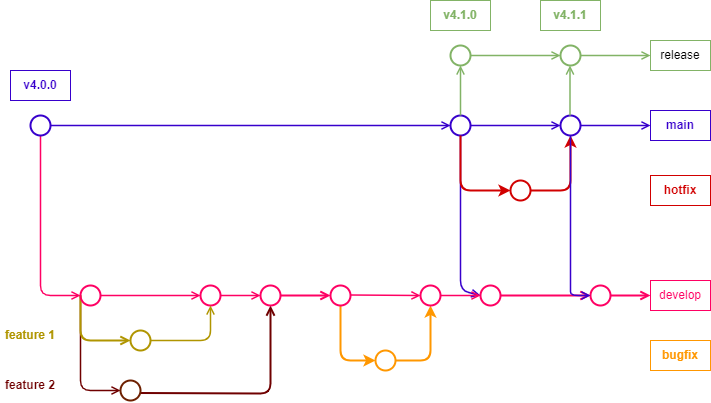

The diagram above was exported from draw.io. Its source (the exported page's mxGraphModel, read from the mxfile embedded in the PNG):
<mxGraphModel dx="1418" dy="868" grid="1" gridSize="10" guides="1" tooltips="1" connect="1" arrows="1" fold="1" page="1" pageScale="1" pageWidth="850" pageHeight="1100" math="0" shadow="0">
  <root>
    <mxCell id="0" />
    <mxCell id="1" parent="0" />
    <mxCell id="l9172CxugHCwuYqbYO1x-9" style="edgeStyle=orthogonalEdgeStyle;rounded=1;orthogonalLoop=1;jettySize=auto;html=1;endArrow=open;endFill=0;fillColor=#d80073;strokeColor=#FF0063;strokeWidth=1.5;entryX=0;entryY=0.5;entryDx=0;entryDy=0;" parent="1" source="l9172CxugHCwuYqbYO1x-1" target="l9172CxugHCwuYqbYO1x-4" edge="1">
      <mxGeometry relative="1" as="geometry">
        <mxPoint x="30" y="420" as="targetPoint" />
        <Array as="points">
          <mxPoint x="80" y="425" />
        </Array>
      </mxGeometry>
    </mxCell>
    <mxCell id="l9172CxugHCwuYqbYO1x-1" value="" style="ellipse;whiteSpace=wrap;html=1;fillColor=none;fontColor=#ffffff;strokeColor=#3700CC;strokeWidth=2;" parent="1" vertex="1">
      <mxGeometry x="70" y="245" width="20" height="20" as="geometry" />
    </mxCell>
    <mxCell id="l9172CxugHCwuYqbYO1x-2" value="" style="ellipse;whiteSpace=wrap;html=1;fillColor=none;fontColor=#ffffff;strokeColor=#3700CC;strokeWidth=2;" parent="1" vertex="1">
      <mxGeometry x="600" y="245" width="20" height="20" as="geometry" />
    </mxCell>
    <mxCell id="l9172CxugHCwuYqbYO1x-3" value="" style="endArrow=open;html=1;rounded=0;exitX=1;exitY=0.5;exitDx=0;exitDy=0;endFill=0;fillColor=#6a00ff;strokeColor=#3700CC;strokeWidth=1.5;entryX=0;entryY=0.5;entryDx=0;entryDy=0;" parent="1" source="l9172CxugHCwuYqbYO1x-56" target="l9172CxugHCwuYqbYO1x-2" edge="1">
      <mxGeometry width="50" height="50" relative="1" as="geometry">
        <mxPoint x="400" y="535" as="sourcePoint" />
        <mxPoint x="530" y="255" as="targetPoint" />
      </mxGeometry>
    </mxCell>
    <mxCell id="l9172CxugHCwuYqbYO1x-11" style="edgeStyle=orthogonalEdgeStyle;rounded=0;orthogonalLoop=1;jettySize=auto;html=1;endArrow=open;endFill=0;fillColor=#d80073;strokeColor=#FF0063;strokeWidth=1.5;" parent="1" source="l9172CxugHCwuYqbYO1x-4" target="l9172CxugHCwuYqbYO1x-10" edge="1">
      <mxGeometry relative="1" as="geometry" />
    </mxCell>
    <mxCell id="l9172CxugHCwuYqbYO1x-14" style="edgeStyle=orthogonalEdgeStyle;rounded=1;orthogonalLoop=1;jettySize=auto;html=1;entryX=0;entryY=0.5;entryDx=0;entryDy=0;endArrow=open;endFill=0;fillColor=#a20025;strokeColor=#6F0000;strokeWidth=1.5;" parent="1" source="l9172CxugHCwuYqbYO1x-4" target="l9172CxugHCwuYqbYO1x-13" edge="1">
      <mxGeometry relative="1" as="geometry">
        <Array as="points">
          <mxPoint x="120" y="520" />
        </Array>
      </mxGeometry>
    </mxCell>
    <mxCell id="l9172CxugHCwuYqbYO1x-15" style="edgeStyle=orthogonalEdgeStyle;rounded=1;orthogonalLoop=1;jettySize=auto;html=1;entryX=0;entryY=0.5;entryDx=0;entryDy=0;fillColor=#e3c800;strokeColor=#B09500;endArrow=open;endFill=0;strokeWidth=2;" parent="1" source="l9172CxugHCwuYqbYO1x-4" target="l9172CxugHCwuYqbYO1x-12" edge="1">
      <mxGeometry relative="1" as="geometry">
        <Array as="points">
          <mxPoint x="120" y="470" />
        </Array>
      </mxGeometry>
    </mxCell>
    <mxCell id="l9172CxugHCwuYqbYO1x-4" value="" style="ellipse;whiteSpace=wrap;html=1;fillColor=none;fontColor=#ffffff;strokeColor=#FF0063;strokeWidth=2;" parent="1" vertex="1">
      <mxGeometry x="120" y="415" width="20" height="20" as="geometry" />
    </mxCell>
    <mxCell id="l9172CxugHCwuYqbYO1x-10" value="" style="ellipse;whiteSpace=wrap;html=1;fillColor=none;fontColor=#ffffff;strokeColor=#FF0063;strokeWidth=2;" parent="1" vertex="1">
      <mxGeometry x="240" y="415" width="20" height="20" as="geometry" />
    </mxCell>
    <mxCell id="l9172CxugHCwuYqbYO1x-19" style="edgeStyle=orthogonalEdgeStyle;rounded=1;orthogonalLoop=1;jettySize=auto;html=1;entryX=0.5;entryY=1;entryDx=0;entryDy=0;fillColor=#e3c800;strokeColor=#B09500;strokeWidth=1.5;endArrow=open;endFill=0;" parent="1" source="l9172CxugHCwuYqbYO1x-12" target="l9172CxugHCwuYqbYO1x-10" edge="1">
      <mxGeometry relative="1" as="geometry" />
    </mxCell>
    <mxCell id="l9172CxugHCwuYqbYO1x-12" value="" style="ellipse;whiteSpace=wrap;html=1;fillColor=none;fontColor=#000000;strokeColor=#B09500;strokeWidth=2;" parent="1" vertex="1">
      <mxGeometry x="170" y="460" width="20" height="20" as="geometry" />
    </mxCell>
    <mxCell id="l9172CxugHCwuYqbYO1x-28" style="edgeStyle=orthogonalEdgeStyle;rounded=1;orthogonalLoop=1;jettySize=auto;html=1;entryX=0.5;entryY=1;entryDx=0;entryDy=0;endArrow=open;endFill=0;strokeColor=#6F0000;strokeWidth=2;" parent="1" target="l9172CxugHCwuYqbYO1x-22" edge="1">
      <mxGeometry relative="1" as="geometry">
        <mxPoint x="180" y="522.5" as="sourcePoint" />
        <mxPoint x="330" y="417.5" as="targetPoint" />
      </mxGeometry>
    </mxCell>
    <mxCell id="l9172CxugHCwuYqbYO1x-13" value="" style="ellipse;whiteSpace=wrap;html=1;fillColor=none;fontColor=#ffffff;strokeColor=#6D1F00;strokeWidth=2;" parent="1" vertex="1">
      <mxGeometry x="160" y="510" width="20" height="20" as="geometry" />
    </mxCell>
    <mxCell id="l9172CxugHCwuYqbYO1x-24" value="feature 1" style="text;html=1;strokeColor=none;fillColor=none;align=center;verticalAlign=middle;whiteSpace=wrap;rounded=0;fontColor=#B09500;fontStyle=1" parent="1" vertex="1">
      <mxGeometry x="40" y="450" width="60" height="30" as="geometry" />
    </mxCell>
    <mxCell id="l9172CxugHCwuYqbYO1x-26" value="develop" style="text;html=1;strokeColor=#FF0063;fillColor=none;align=center;verticalAlign=middle;whiteSpace=wrap;rounded=0;fontColor=#FF0063;" parent="1" vertex="1">
      <mxGeometry x="690" y="410" width="60" height="30" as="geometry" />
    </mxCell>
    <mxCell id="l9172CxugHCwuYqbYO1x-29" value="feature 2" style="text;html=1;strokeColor=none;fillColor=none;align=center;verticalAlign=middle;whiteSpace=wrap;rounded=0;fontStyle=1;fontColor=#6F0000;" parent="1" vertex="1">
      <mxGeometry x="40" y="500" width="60" height="30" as="geometry" />
    </mxCell>
    <mxCell id="l9172CxugHCwuYqbYO1x-34" style="edgeStyle=orthogonalEdgeStyle;rounded=1;orthogonalLoop=1;jettySize=auto;html=1;fillColor=#f0a30a;strokeColor=#FF9700;strokeWidth=2;exitX=0.5;exitY=1;exitDx=0;exitDy=0;entryX=0;entryY=0.5;entryDx=0;entryDy=0;" parent="1" target="l9172CxugHCwuYqbYO1x-33" edge="1">
      <mxGeometry relative="1" as="geometry">
        <mxPoint x="380" y="435" as="sourcePoint" />
        <mxPoint x="410" y="490" as="targetPoint" />
        <Array as="points">
          <mxPoint x="380" y="490" />
        </Array>
      </mxGeometry>
    </mxCell>
    <mxCell id="l9172CxugHCwuYqbYO1x-33" value="" style="ellipse;whiteSpace=wrap;html=1;fillColor=none;fontColor=#ffffff;strokeColor=#FF9700;strokeWidth=2;" parent="1" vertex="1">
      <mxGeometry x="415" y="480" width="20" height="20" as="geometry" />
    </mxCell>
    <mxCell id="l9172CxugHCwuYqbYO1x-35" value="" style="ellipse;whiteSpace=wrap;html=1;fillColor=none;fontColor=#ffffff;strokeColor=#FF0063;strokeWidth=2;" parent="1" vertex="1">
      <mxGeometry x="630" y="415" width="20" height="20" as="geometry" />
    </mxCell>
    <mxCell id="l9172CxugHCwuYqbYO1x-36" value="" style="edgeStyle=orthogonalEdgeStyle;rounded=1;orthogonalLoop=1;jettySize=auto;html=1;strokeColor=#FF0063;endArrow=open;endFill=0;strokeWidth=2;exitX=1;exitY=0.5;exitDx=0;exitDy=0;" parent="1" source="l9172CxugHCwuYqbYO1x-22" edge="1">
      <mxGeometry relative="1" as="geometry">
        <mxPoint x="500" y="425" as="sourcePoint" />
        <mxPoint x="370" y="425" as="targetPoint" />
      </mxGeometry>
    </mxCell>
    <mxCell id="l9172CxugHCwuYqbYO1x-37" value="" style="edgeStyle=orthogonalEdgeStyle;rounded=1;orthogonalLoop=1;jettySize=auto;html=1;strokeColor=#FF0063;endArrow=open;endFill=0;strokeWidth=2;exitX=1;exitY=0.5;exitDx=0;exitDy=0;entryX=0;entryY=0.5;entryDx=0;entryDy=0;" parent="1" source="l9172CxugHCwuYqbYO1x-35" target="l9172CxugHCwuYqbYO1x-26" edge="1">
      <mxGeometry relative="1" as="geometry">
        <mxPoint x="560" y="435" as="sourcePoint" />
        <mxPoint x="700" y="425" as="targetPoint" />
      </mxGeometry>
    </mxCell>
    <mxCell id="l9172CxugHCwuYqbYO1x-38" value="bugfix" style="text;html=1;strokeColor=#FF9700;fillColor=none;align=center;verticalAlign=middle;whiteSpace=wrap;rounded=0;fontColor=#FF9700;fontStyle=1" parent="1" vertex="1">
      <mxGeometry x="690" y="470" width="60" height="30" as="geometry" />
    </mxCell>
    <mxCell id="l9172CxugHCwuYqbYO1x-41" value="main" style="text;html=1;strokeColor=#3700CC;fillColor=none;align=center;verticalAlign=middle;whiteSpace=wrap;rounded=0;fontColor=#3700CC;fontStyle=1" parent="1" vertex="1">
      <mxGeometry x="690" y="240" width="60" height="30" as="geometry" />
    </mxCell>
    <mxCell id="l9172CxugHCwuYqbYO1x-43" value="" style="endArrow=open;html=1;rounded=0;exitX=1;exitY=0.5;exitDx=0;exitDy=0;endFill=0;fillColor=#6a00ff;strokeColor=#3700CC;strokeWidth=1.5;" parent="1" source="l9172CxugHCwuYqbYO1x-2" target="l9172CxugHCwuYqbYO1x-41" edge="1">
      <mxGeometry width="50" height="50" relative="1" as="geometry">
        <mxPoint x="140" y="315" as="sourcePoint" />
        <mxPoint x="680" y="255" as="targetPoint" />
      </mxGeometry>
    </mxCell>
    <mxCell id="l9172CxugHCwuYqbYO1x-47" value="hotfix" style="text;html=1;strokeColor=#D10000;fillColor=none;align=center;verticalAlign=middle;whiteSpace=wrap;rounded=0;fontColor=#D10000;fontStyle=1" parent="1" vertex="1">
      <mxGeometry x="690" y="305" width="60" height="30" as="geometry" />
    </mxCell>
    <mxCell id="l9172CxugHCwuYqbYO1x-54" style="edgeStyle=orthogonalEdgeStyle;rounded=1;orthogonalLoop=1;jettySize=auto;html=1;fillColor=#f0a30a;strokeColor=#FF9700;strokeWidth=2;exitX=1;exitY=0.5;exitDx=0;exitDy=0;entryX=0.5;entryY=1;entryDx=0;entryDy=0;" parent="1" source="l9172CxugHCwuYqbYO1x-33" target="l9172CxugHCwuYqbYO1x-75" edge="1">
      <mxGeometry relative="1" as="geometry">
        <mxPoint x="435" y="560" as="sourcePoint" />
        <mxPoint x="470" y="450" as="targetPoint" />
        <Array as="points">
          <mxPoint x="470" y="490" />
        </Array>
      </mxGeometry>
    </mxCell>
    <mxCell id="l9172CxugHCwuYqbYO1x-63" value="" style="ellipse;whiteSpace=wrap;html=1;fillColor=none;fontColor=#ffffff;strokeColor=#FF0063;strokeWidth=2;" parent="1" vertex="1">
      <mxGeometry x="520" y="415" width="20" height="20" as="geometry" />
    </mxCell>
    <mxCell id="l9172CxugHCwuYqbYO1x-64" value="" style="edgeStyle=orthogonalEdgeStyle;rounded=1;orthogonalLoop=1;jettySize=auto;html=1;strokeColor=#FF0063;endArrow=open;endFill=0;strokeWidth=2;exitX=1;exitY=0.5;exitDx=0;exitDy=0;" parent="1" source="l9172CxugHCwuYqbYO1x-63" target="l9172CxugHCwuYqbYO1x-35" edge="1">
      <mxGeometry relative="1" as="geometry">
        <mxPoint x="580" y="430" as="sourcePoint" />
        <mxPoint x="570" y="520" as="targetPoint" />
      </mxGeometry>
    </mxCell>
    <mxCell id="l9172CxugHCwuYqbYO1x-65" value="" style="endArrow=open;html=1;rounded=0;exitX=1;exitY=0.5;exitDx=0;exitDy=0;endFill=0;fillColor=#6a00ff;strokeColor=#3700CC;strokeWidth=1.5;" parent="1" source="l9172CxugHCwuYqbYO1x-1" target="l9172CxugHCwuYqbYO1x-56" edge="1">
      <mxGeometry width="50" height="50" relative="1" as="geometry">
        <mxPoint x="90" y="255" as="sourcePoint" />
        <mxPoint x="530" y="255" as="targetPoint" />
      </mxGeometry>
    </mxCell>
    <mxCell id="l9172CxugHCwuYqbYO1x-56" value="" style="ellipse;whiteSpace=wrap;html=1;fillColor=none;fontColor=#ffffff;strokeColor=#3700CC;strokeWidth=2;" parent="1" vertex="1">
      <mxGeometry x="490" y="245" width="20" height="20" as="geometry" />
    </mxCell>
    <mxCell id="l9172CxugHCwuYqbYO1x-66" value="" style="endArrow=open;html=1;rounded=1;exitX=0.5;exitY=1;exitDx=0;exitDy=0;endFill=0;fillColor=#6a00ff;strokeColor=#3700CC;strokeWidth=1.5;entryX=0;entryY=0.5;entryDx=0;entryDy=0;" parent="1" source="l9172CxugHCwuYqbYO1x-56" target="l9172CxugHCwuYqbYO1x-63" edge="1">
      <mxGeometry width="50" height="50" relative="1" as="geometry">
        <mxPoint x="90" y="270" as="sourcePoint" />
        <mxPoint x="490" y="270" as="targetPoint" />
        <Array as="points">
          <mxPoint x="500" y="420" />
        </Array>
      </mxGeometry>
    </mxCell>
    <mxCell id="l9172CxugHCwuYqbYO1x-68" value="" style="ellipse;whiteSpace=wrap;html=1;fillColor=none;fontColor=#ffffff;strokeColor=#D10000;strokeWidth=2;" parent="1" vertex="1">
      <mxGeometry x="550" y="310" width="20" height="20" as="geometry" />
    </mxCell>
    <mxCell id="l9172CxugHCwuYqbYO1x-69" style="edgeStyle=orthogonalEdgeStyle;rounded=1;orthogonalLoop=1;jettySize=auto;html=1;entryX=0;entryY=0.5;entryDx=0;entryDy=0;fillColor=#f0a30a;strokeColor=#D10000;strokeWidth=2;exitX=0.5;exitY=1;exitDx=0;exitDy=0;" parent="1" target="l9172CxugHCwuYqbYO1x-68" edge="1">
      <mxGeometry relative="1" as="geometry">
        <mxPoint x="500" y="265" as="sourcePoint" />
        <mxPoint x="545" y="320" as="targetPoint" />
        <Array as="points">
          <mxPoint x="500" y="320" />
        </Array>
      </mxGeometry>
    </mxCell>
    <mxCell id="l9172CxugHCwuYqbYO1x-70" style="edgeStyle=orthogonalEdgeStyle;rounded=1;orthogonalLoop=1;jettySize=auto;html=1;entryX=0.5;entryY=1;entryDx=0;entryDy=0;fillColor=#f0a30a;strokeColor=#D10000;strokeWidth=2;exitX=1;exitY=0.5;exitDx=0;exitDy=0;" parent="1" source="l9172CxugHCwuYqbYO1x-68" target="l9172CxugHCwuYqbYO1x-2" edge="1">
      <mxGeometry relative="1" as="geometry">
        <mxPoint x="580" y="325" as="sourcePoint" />
        <mxPoint x="625" y="270" as="targetPoint" />
        <Array as="points">
          <mxPoint x="610" y="320" />
        </Array>
      </mxGeometry>
    </mxCell>
    <mxCell id="l9172CxugHCwuYqbYO1x-71" value="" style="endArrow=open;html=1;rounded=1;exitX=0.5;exitY=1;exitDx=0;exitDy=0;endFill=0;fillColor=#6a00ff;strokeColor=#3700CC;strokeWidth=1.5;entryX=0;entryY=0.5;entryDx=0;entryDy=0;" parent="1" source="l9172CxugHCwuYqbYO1x-2" target="l9172CxugHCwuYqbYO1x-35" edge="1">
      <mxGeometry width="50" height="50" relative="1" as="geometry">
        <mxPoint x="510" y="210" as="sourcePoint" />
        <mxPoint x="600" y="400" as="targetPoint" />
        <Array as="points">
          <mxPoint x="610" y="410" />
          <mxPoint x="610" y="425" />
        </Array>
      </mxGeometry>
    </mxCell>
    <mxCell id="l9172CxugHCwuYqbYO1x-74" value="" style="ellipse;whiteSpace=wrap;html=1;fillColor=none;fontColor=#ffffff;strokeColor=#FF0063;strokeWidth=2;" parent="1" vertex="1">
      <mxGeometry x="370" y="415" width="20" height="20" as="geometry" />
    </mxCell>
    <mxCell id="l9172CxugHCwuYqbYO1x-75" value="" style="ellipse;whiteSpace=wrap;html=1;fillColor=none;fontColor=#ffffff;strokeColor=#FF0063;strokeWidth=2;" parent="1" vertex="1">
      <mxGeometry x="460" y="415" width="20" height="20" as="geometry" />
    </mxCell>
    <mxCell id="l9172CxugHCwuYqbYO1x-76" style="edgeStyle=orthogonalEdgeStyle;rounded=1;orthogonalLoop=1;jettySize=auto;html=1;fillColor=#d80073;strokeColor=#FF0063;strokeWidth=1.5;endArrow=open;endFill=0;entryX=0;entryY=0.5;entryDx=0;entryDy=0;" parent="1" target="l9172CxugHCwuYqbYO1x-75" edge="1">
      <mxGeometry relative="1" as="geometry">
        <mxPoint x="390" y="424.5" as="sourcePoint" />
        <mxPoint x="450" y="424.5" as="targetPoint" />
      </mxGeometry>
    </mxCell>
    <mxCell id="l9172CxugHCwuYqbYO1x-79" style="edgeStyle=orthogonalEdgeStyle;rounded=1;orthogonalLoop=1;jettySize=auto;html=1;fillColor=#d80073;strokeColor=#FF0063;strokeWidth=1.5;endArrow=open;endFill=0;exitX=1;exitY=0.5;exitDx=0;exitDy=0;entryX=0;entryY=0.5;entryDx=0;entryDy=0;" parent="1" source="l9172CxugHCwuYqbYO1x-75" target="l9172CxugHCwuYqbYO1x-63" edge="1">
      <mxGeometry relative="1" as="geometry">
        <mxPoint x="490" y="424.5" as="sourcePoint" />
        <mxPoint x="550" y="424.5" as="targetPoint" />
      </mxGeometry>
    </mxCell>
    <mxCell id="l9172CxugHCwuYqbYO1x-80" value="v4.0.0" style="text;html=1;strokeColor=#3700CC;fillColor=none;align=center;verticalAlign=middle;whiteSpace=wrap;rounded=0;fontColor=#3700CC;fontStyle=1" parent="1" vertex="1">
      <mxGeometry x="50" y="200" width="60" height="30" as="geometry" />
    </mxCell>
    <mxCell id="l9172CxugHCwuYqbYO1x-81" value="v4.1.0" style="text;html=1;strokeColor=#82b366;fillColor=none;align=center;verticalAlign=middle;whiteSpace=wrap;rounded=0;fontStyle=1;fontColor=#82B366;" parent="1" vertex="1">
      <mxGeometry x="470" y="130" width="60" height="30" as="geometry" />
    </mxCell>
    <mxCell id="l9172CxugHCwuYqbYO1x-82" value="v4.1.1" style="text;html=1;strokeColor=#82b366;fillColor=none;align=center;verticalAlign=middle;whiteSpace=wrap;rounded=0;fontStyle=1;fontColor=#82B366;" parent="1" vertex="1">
      <mxGeometry x="580" y="130" width="60" height="30" as="geometry" />
    </mxCell>
    <mxCell id="l9172CxugHCwuYqbYO1x-83" value="" style="edgeStyle=orthogonalEdgeStyle;rounded=1;orthogonalLoop=1;jettySize=auto;html=1;fillColor=#d80073;strokeColor=#FF0063;strokeWidth=1.5;endArrow=open;endFill=0;" parent="1" source="l9172CxugHCwuYqbYO1x-10" target="l9172CxugHCwuYqbYO1x-22" edge="1">
      <mxGeometry relative="1" as="geometry">
        <mxPoint x="260" y="425" as="sourcePoint" />
        <mxPoint x="320" y="425" as="targetPoint" />
      </mxGeometry>
    </mxCell>
    <mxCell id="l9172CxugHCwuYqbYO1x-22" value="" style="ellipse;whiteSpace=wrap;html=1;fillColor=none;fontColor=#ffffff;strokeColor=#FF0063;strokeWidth=2;" parent="1" vertex="1">
      <mxGeometry x="300" y="415" width="20" height="20" as="geometry" />
    </mxCell>
    <mxCell id="FgQx1jhLYGcriw6gF7G3-2" value="release" style="text;html=1;strokeColor=#82b366;fillColor=none;align=center;verticalAlign=middle;whiteSpace=wrap;rounded=0;" vertex="1" parent="1">
      <mxGeometry x="690" y="170" width="60" height="30" as="geometry" />
    </mxCell>
    <mxCell id="FgQx1jhLYGcriw6gF7G3-3" value="" style="ellipse;whiteSpace=wrap;html=1;fillColor=none;strokeColor=#82b366;strokeWidth=2;" vertex="1" parent="1">
      <mxGeometry x="490" y="175" width="20" height="20" as="geometry" />
    </mxCell>
    <mxCell id="FgQx1jhLYGcriw6gF7G3-4" style="edgeStyle=orthogonalEdgeStyle;rounded=1;orthogonalLoop=1;jettySize=auto;html=1;fillColor=#d5e8d4;strokeColor=#82b366;strokeWidth=1.5;endArrow=open;endFill=0;exitX=0.5;exitY=0;exitDx=0;exitDy=0;entryX=0.5;entryY=1;entryDx=0;entryDy=0;" edge="1" parent="1" source="l9172CxugHCwuYqbYO1x-56" target="FgQx1jhLYGcriw6gF7G3-3">
      <mxGeometry relative="1" as="geometry">
        <mxPoint x="380" y="205" as="sourcePoint" />
        <mxPoint x="500" y="200" as="targetPoint" />
      </mxGeometry>
    </mxCell>
    <mxCell id="FgQx1jhLYGcriw6gF7G3-5" value="" style="ellipse;whiteSpace=wrap;html=1;fillColor=none;strokeColor=#82b366;strokeWidth=2;" vertex="1" parent="1">
      <mxGeometry x="600" y="175" width="20" height="20" as="geometry" />
    </mxCell>
    <mxCell id="FgQx1jhLYGcriw6gF7G3-6" style="edgeStyle=orthogonalEdgeStyle;rounded=1;orthogonalLoop=1;jettySize=auto;html=1;fillColor=#d5e8d4;strokeColor=#82b366;strokeWidth=1.5;endArrow=open;endFill=0;exitX=0.5;exitY=0;exitDx=0;exitDy=0;entryX=0.5;entryY=1;entryDx=0;entryDy=0;" edge="1" parent="1">
      <mxGeometry relative="1" as="geometry">
        <mxPoint x="609.5" y="245" as="sourcePoint" />
        <mxPoint x="609.5" y="195" as="targetPoint" />
      </mxGeometry>
    </mxCell>
    <mxCell id="FgQx1jhLYGcriw6gF7G3-7" style="edgeStyle=orthogonalEdgeStyle;rounded=1;orthogonalLoop=1;jettySize=auto;html=1;fillColor=#d5e8d4;strokeColor=#82b366;strokeWidth=1.5;endArrow=open;endFill=0;exitX=1;exitY=0.5;exitDx=0;exitDy=0;entryX=0;entryY=0.5;entryDx=0;entryDy=0;" edge="1" parent="1" source="FgQx1jhLYGcriw6gF7G3-3" target="FgQx1jhLYGcriw6gF7G3-5">
      <mxGeometry relative="1" as="geometry">
        <mxPoint x="520" y="265" as="sourcePoint" />
        <mxPoint x="520" y="215" as="targetPoint" />
      </mxGeometry>
    </mxCell>
    <mxCell id="FgQx1jhLYGcriw6gF7G3-8" style="edgeStyle=orthogonalEdgeStyle;rounded=1;orthogonalLoop=1;jettySize=auto;html=1;fillColor=#d5e8d4;strokeColor=#82b366;strokeWidth=1.5;endArrow=open;endFill=0;exitX=1;exitY=0.5;exitDx=0;exitDy=0;entryX=0;entryY=0.5;entryDx=0;entryDy=0;" edge="1" parent="1" source="FgQx1jhLYGcriw6gF7G3-5" target="FgQx1jhLYGcriw6gF7G3-2">
      <mxGeometry relative="1" as="geometry">
        <mxPoint x="520" y="195" as="sourcePoint" />
        <mxPoint x="610" y="195" as="targetPoint" />
      </mxGeometry>
    </mxCell>
  </root>
</mxGraphModel>